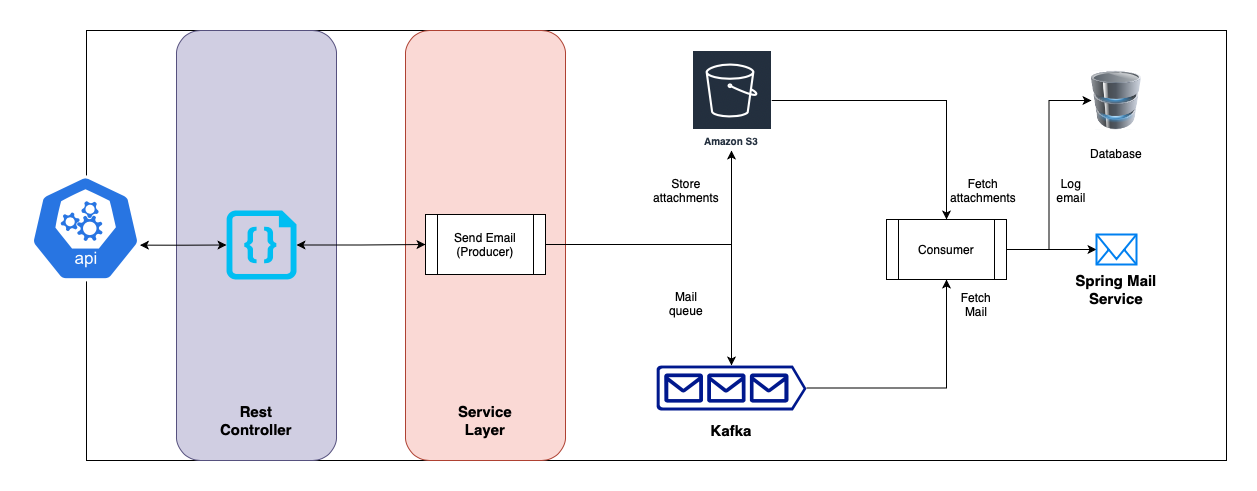

The diagram above was exported from draw.io. Its source (the exported page's mxGraphModel, read from the mxfile embedded in the PNG):
<mxGraphModel dx="2253" dy="800" grid="1" gridSize="10" guides="1" tooltips="1" connect="1" arrows="1" fold="1" page="1" pageScale="1" pageWidth="827" pageHeight="1169" math="0" shadow="0">
  <root>
    <mxCell id="0" />
    <mxCell id="1" parent="0" />
    <mxCell id="61YsxQRjPfyKOO7QYDFJ-7" value="" style="rounded=0;whiteSpace=wrap;html=1;" parent="1" vertex="1">
      <mxGeometry x="-220" y="50" width="1140" height="430" as="geometry" />
    </mxCell>
    <mxCell id="61YsxQRjPfyKOO7QYDFJ-24" value="" style="rounded=1;whiteSpace=wrap;html=1;fillColor=#fad9d5;strokeColor=#ae4132;" parent="1" vertex="1">
      <mxGeometry x="99" y="50" width="160" height="430" as="geometry" />
    </mxCell>
    <mxCell id="61YsxQRjPfyKOO7QYDFJ-23" value="" style="rounded=1;whiteSpace=wrap;html=1;fillColor=#d0cee2;strokeColor=#56517e;" parent="1" vertex="1">
      <mxGeometry x="-130" y="50" width="160" height="430" as="geometry" />
    </mxCell>
    <mxCell id="61YsxQRjPfyKOO7QYDFJ-12" style="edgeStyle=orthogonalEdgeStyle;rounded=0;orthogonalLoop=1;jettySize=auto;html=1;exitX=1;exitY=0.5;exitDx=0;exitDy=0;exitPerimeter=0;startArrow=classic;startFill=1;" parent="1" source="61YsxQRjPfyKOO7QYDFJ-21" target="61YsxQRjPfyKOO7QYDFJ-10" edge="1">
      <mxGeometry relative="1" as="geometry" />
    </mxCell>
    <mxCell id="61YsxQRjPfyKOO7QYDFJ-22" style="edgeStyle=orthogonalEdgeStyle;rounded=0;orthogonalLoop=1;jettySize=auto;html=1;exitX=0.995;exitY=0.63;exitDx=0;exitDy=0;exitPerimeter=0;startArrow=classic;startFill=1;" parent="1" source="61YsxQRjPfyKOO7QYDFJ-1" target="61YsxQRjPfyKOO7QYDFJ-21" edge="1">
      <mxGeometry relative="1" as="geometry" />
    </mxCell>
    <mxCell id="61YsxQRjPfyKOO7QYDFJ-1" value="" style="html=1;dashed=0;whitespace=wrap;fillColor=#2875E2;strokeColor=#ffffff;points=[[0.005,0.63,0],[0.1,0.2,0],[0.9,0.2,0],[0.5,0,0],[0.995,0.63,0],[0.72,0.99,0],[0.5,1,0],[0.28,0.99,0]];shape=mxgraph.kubernetes.icon;prIcon=api" parent="1" vertex="1">
      <mxGeometry x="-276" y="182.75" width="110" height="130" as="geometry" />
    </mxCell>
    <mxCell id="xGuqkQgnpcAPobXDaza1-3" style="edgeStyle=orthogonalEdgeStyle;rounded=0;orthogonalLoop=1;jettySize=auto;html=1;startArrow=none;startFill=0;" parent="1" source="61YsxQRjPfyKOO7QYDFJ-10" target="xGuqkQgnpcAPobXDaza1-2" edge="1">
      <mxGeometry relative="1" as="geometry" />
    </mxCell>
    <mxCell id="xGuqkQgnpcAPobXDaza1-5" style="edgeStyle=orthogonalEdgeStyle;rounded=0;orthogonalLoop=1;jettySize=auto;html=1;entryX=0.5;entryY=0;entryDx=0;entryDy=0;entryPerimeter=0;startArrow=none;startFill=0;" parent="1" source="61YsxQRjPfyKOO7QYDFJ-10" target="xGuqkQgnpcAPobXDaza1-4" edge="1">
      <mxGeometry relative="1" as="geometry" />
    </mxCell>
    <mxCell id="61YsxQRjPfyKOO7QYDFJ-10" value="Send Email (Producer)" style="shape=process;whiteSpace=wrap;html=1;backgroundOutline=1;" parent="1" vertex="1">
      <mxGeometry x="119" y="234" width="120" height="60" as="geometry" />
    </mxCell>
    <mxCell id="61YsxQRjPfyKOO7QYDFJ-21" value="" style="verticalLabelPosition=bottom;html=1;verticalAlign=top;align=center;strokeColor=none;fillColor=#00BEF2;shape=mxgraph.azure.code_file;pointerEvents=1;" parent="1" vertex="1">
      <mxGeometry x="-80" y="230" width="70" height="69" as="geometry" />
    </mxCell>
    <mxCell id="61YsxQRjPfyKOO7QYDFJ-26" value="&lt;b&gt;&lt;font style=&quot;font-size: 15px&quot;&gt;Rest Controller&lt;/font&gt;&lt;/b&gt;" style="text;html=1;strokeColor=none;fillColor=none;align=center;verticalAlign=middle;whiteSpace=wrap;rounded=0;" parent="1" vertex="1">
      <mxGeometry x="-95" y="430" width="90" height="20" as="geometry" />
    </mxCell>
    <mxCell id="61YsxQRjPfyKOO7QYDFJ-27" value="&lt;b&gt;&lt;font style=&quot;font-size: 15px&quot;&gt;Service Layer&lt;/font&gt;&lt;/b&gt;" style="text;html=1;strokeColor=none;fillColor=none;align=center;verticalAlign=middle;whiteSpace=wrap;rounded=0;" parent="1" vertex="1">
      <mxGeometry x="134" y="430" width="90" height="20" as="geometry" />
    </mxCell>
    <mxCell id="xGuqkQgnpcAPobXDaza1-13" style="edgeStyle=orthogonalEdgeStyle;rounded=0;orthogonalLoop=1;jettySize=auto;html=1;entryX=0.5;entryY=0;entryDx=0;entryDy=0;startArrow=none;startFill=0;" parent="1" source="xGuqkQgnpcAPobXDaza1-2" target="xGuqkQgnpcAPobXDaza1-10" edge="1">
      <mxGeometry relative="1" as="geometry" />
    </mxCell>
    <mxCell id="xGuqkQgnpcAPobXDaza1-2" value="Amazon S3" style="outlineConnect=0;fontColor=#232F3E;gradientColor=none;strokeColor=#ffffff;fillColor=#232F3E;dashed=0;verticalLabelPosition=middle;verticalAlign=bottom;align=center;html=1;whiteSpace=wrap;fontSize=10;fontStyle=1;spacing=3;shape=mxgraph.aws4.productIcon;prIcon=mxgraph.aws4.s3;" parent="1" vertex="1">
      <mxGeometry x="385" y="70" width="80" height="100" as="geometry" />
    </mxCell>
    <mxCell id="xGuqkQgnpcAPobXDaza1-16" style="edgeStyle=orthogonalEdgeStyle;rounded=0;orthogonalLoop=1;jettySize=auto;html=1;startArrow=none;startFill=0;" parent="1" source="xGuqkQgnpcAPobXDaza1-4" target="xGuqkQgnpcAPobXDaza1-10" edge="1">
      <mxGeometry relative="1" as="geometry" />
    </mxCell>
    <mxCell id="xGuqkQgnpcAPobXDaza1-4" value="" style="aspect=fixed;pointerEvents=1;shadow=0;dashed=0;html=1;strokeColor=none;labelPosition=center;verticalLabelPosition=bottom;verticalAlign=top;align=center;fillColor=#00188D;shape=mxgraph.azure.queue_generic" parent="1" vertex="1">
      <mxGeometry x="350" y="385" width="150" height="45" as="geometry" />
    </mxCell>
    <mxCell id="xGuqkQgnpcAPobXDaza1-7" value="&lt;b&gt;&lt;font style=&quot;font-size: 15px&quot;&gt;Kafka&lt;/font&gt;&lt;/b&gt;" style="text;html=1;strokeColor=none;fillColor=none;align=center;verticalAlign=middle;whiteSpace=wrap;rounded=0;" parent="1" vertex="1">
      <mxGeometry x="380" y="440" width="90" height="20" as="geometry" />
    </mxCell>
    <mxCell id="xGuqkQgnpcAPobXDaza1-8" value="Store attachments" style="text;html=1;strokeColor=none;fillColor=none;align=center;verticalAlign=middle;whiteSpace=wrap;rounded=0;" parent="1" vertex="1">
      <mxGeometry x="360" y="200" width="40" height="20" as="geometry" />
    </mxCell>
    <mxCell id="xGuqkQgnpcAPobXDaza1-9" value="Mail queue" style="text;html=1;strokeColor=none;fillColor=none;align=center;verticalAlign=middle;whiteSpace=wrap;rounded=0;" parent="1" vertex="1">
      <mxGeometry x="360" y="313" width="40" height="20" as="geometry" />
    </mxCell>
    <mxCell id="xGuqkQgnpcAPobXDaza1-15" style="edgeStyle=orthogonalEdgeStyle;rounded=0;orthogonalLoop=1;jettySize=auto;html=1;startArrow=none;startFill=0;" parent="1" source="xGuqkQgnpcAPobXDaza1-10" target="xGuqkQgnpcAPobXDaza1-11" edge="1">
      <mxGeometry relative="1" as="geometry" />
    </mxCell>
    <mxCell id="ThrSVnCh_3NDXwXHdiAP-3" style="edgeStyle=orthogonalEdgeStyle;rounded=0;orthogonalLoop=1;jettySize=auto;html=1;entryX=0;entryY=0.5;entryDx=0;entryDy=0;" edge="1" parent="1" source="xGuqkQgnpcAPobXDaza1-10" target="ThrSVnCh_3NDXwXHdiAP-1">
      <mxGeometry relative="1" as="geometry" />
    </mxCell>
    <mxCell id="xGuqkQgnpcAPobXDaza1-10" value="Consumer" style="shape=process;whiteSpace=wrap;html=1;backgroundOutline=1;" parent="1" vertex="1">
      <mxGeometry x="580" y="239" width="120" height="60" as="geometry" />
    </mxCell>
    <mxCell id="xGuqkQgnpcAPobXDaza1-11" value="" style="html=1;verticalLabelPosition=bottom;align=center;labelBackgroundColor=#ffffff;verticalAlign=top;strokeWidth=2;strokeColor=#0080F0;shadow=0;dashed=0;shape=mxgraph.ios7.icons.mail;" parent="1" vertex="1">
      <mxGeometry x="790" y="254" width="40" height="30" as="geometry" />
    </mxCell>
    <mxCell id="xGuqkQgnpcAPobXDaza1-14" value="Fetch attachments" style="text;html=1;strokeColor=none;fillColor=none;align=center;verticalAlign=middle;whiteSpace=wrap;rounded=0;" parent="1" vertex="1">
      <mxGeometry x="657" y="200" width="40" height="20" as="geometry" />
    </mxCell>
    <mxCell id="xGuqkQgnpcAPobXDaza1-17" value="&lt;b&gt;&lt;font style=&quot;font-size: 15px&quot;&gt;Spring Mail Service&lt;br&gt;&lt;/font&gt;&lt;/b&gt;" style="text;html=1;strokeColor=none;fillColor=none;align=center;verticalAlign=middle;whiteSpace=wrap;rounded=0;" parent="1" vertex="1">
      <mxGeometry x="765" y="299" width="90" height="20" as="geometry" />
    </mxCell>
    <mxCell id="xGuqkQgnpcAPobXDaza1-18" value="Fetch Mail" style="text;html=1;strokeColor=none;fillColor=none;align=center;verticalAlign=middle;whiteSpace=wrap;rounded=0;" parent="1" vertex="1">
      <mxGeometry x="650" y="314" width="40" height="20" as="geometry" />
    </mxCell>
    <mxCell id="ThrSVnCh_3NDXwXHdiAP-1" value="" style="image;html=1;image=img/lib/clip_art/computers/Database_128x128.png" vertex="1" parent="1">
      <mxGeometry x="785" y="90" width="50" height="60" as="geometry" />
    </mxCell>
    <mxCell id="ThrSVnCh_3NDXwXHdiAP-2" value="Database" style="text;html=1;strokeColor=none;fillColor=none;align=center;verticalAlign=middle;whiteSpace=wrap;rounded=0;" vertex="1" parent="1">
      <mxGeometry x="790" y="163" width="40" height="20" as="geometry" />
    </mxCell>
    <mxCell id="ThrSVnCh_3NDXwXHdiAP-4" value="Log email" style="text;html=1;strokeColor=none;fillColor=none;align=center;verticalAlign=middle;whiteSpace=wrap;rounded=0;" vertex="1" parent="1">
      <mxGeometry x="745" y="200" width="40" height="20" as="geometry" />
    </mxCell>
  </root>
</mxGraphModel>